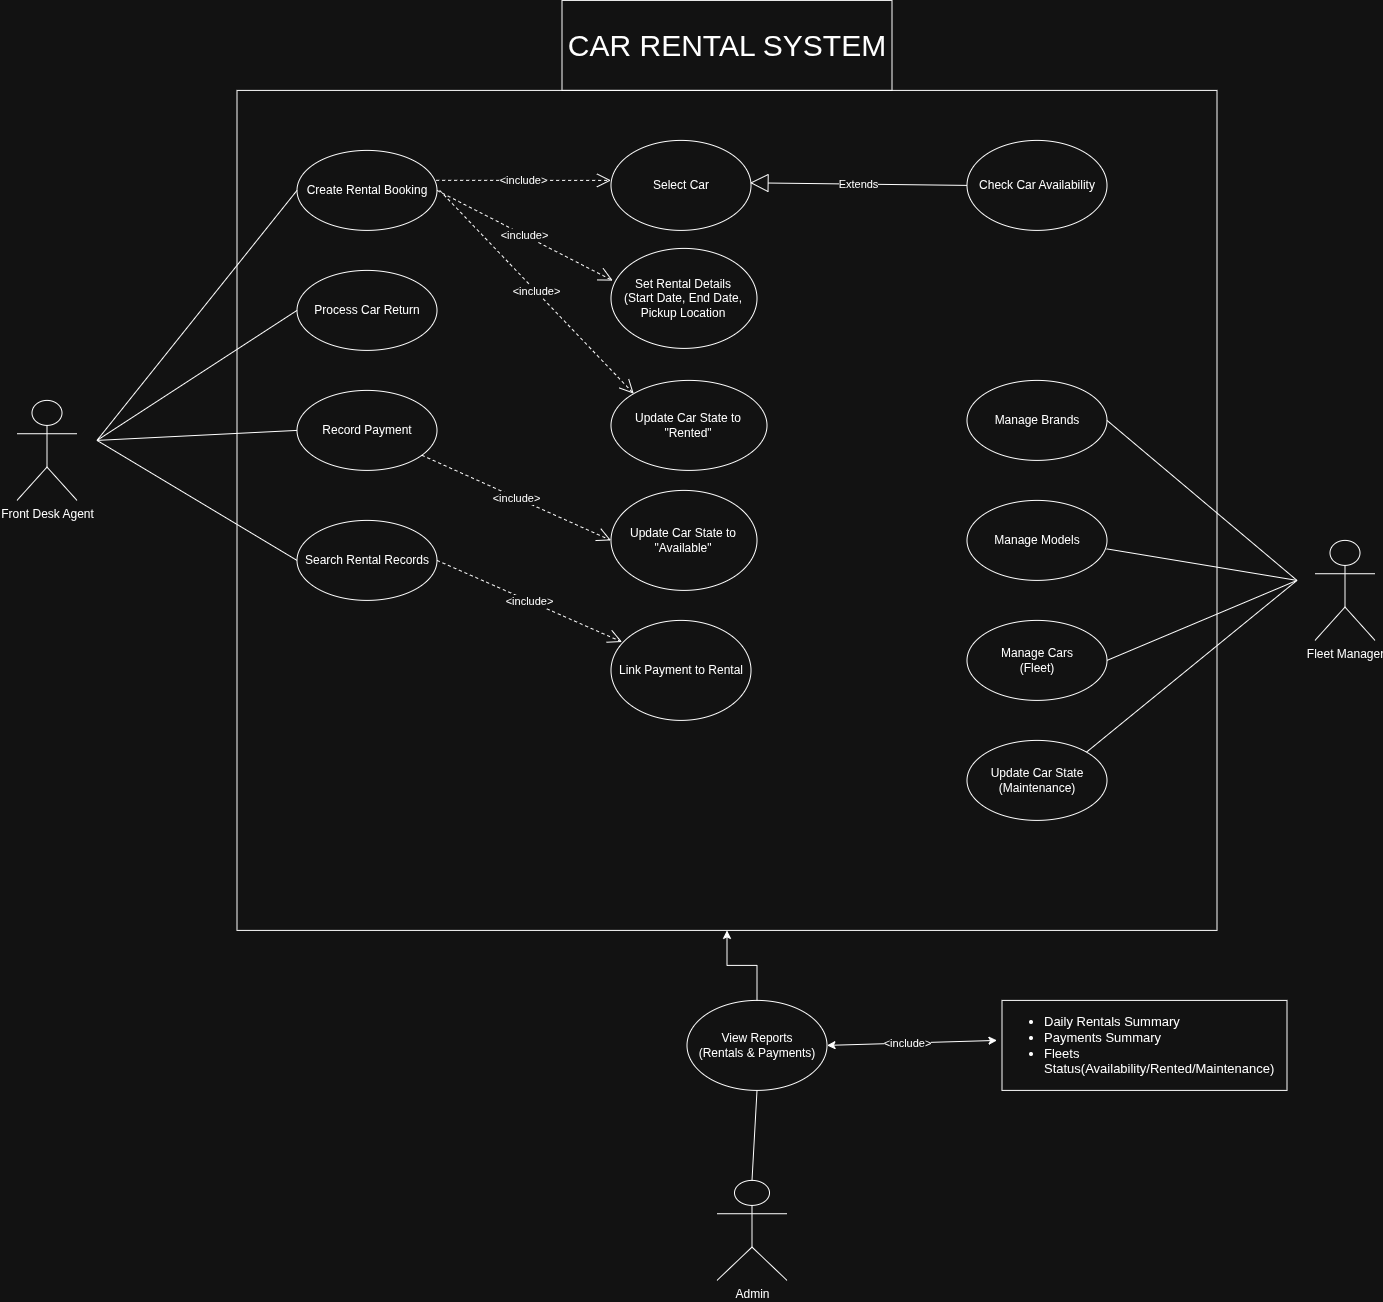

The diagram above was exported from draw.io. Its source (the exported page's mxGraphModel, read from the mxfile embedded in the PNG):
<mxGraphModel dx="1229" dy="1966" grid="1" gridSize="10" guides="1" tooltips="1" connect="1" arrows="1" fold="1" page="1" pageScale="1" pageWidth="850" pageHeight="1100" math="0" shadow="0">
  <root>
    <mxCell id="0" />
    <mxCell id="1" parent="0" />
    <mxCell id="RME034qspq-90RjIwC6a-1" parent="1" style="shape=umlActor;verticalLabelPosition=bottom;verticalAlign=top;html=1;" value="Front Desk Agent&lt;div&gt;&lt;br&gt;&lt;/div&gt;" vertex="1">
      <mxGeometry height="100" width="60" x="30" y="340" as="geometry" />
    </mxCell>
    <mxCell id="7ELcRpLlbBDuDVKiAC3j-17" parent="1" style="rounded=0;whiteSpace=wrap;html=1;fillColor=none;" value="" vertex="1">
      <mxGeometry height="840" width="980" x="250" y="30" as="geometry" />
    </mxCell>
    <mxCell id="vXoo42BcO9qg9Q7x9bd1-3" parent="1" style="ellipse;whiteSpace=wrap;html=1;fillColor=none;" value="Create Rental Booking" vertex="1">
      <mxGeometry height="80" width="140" x="310" y="90" as="geometry" />
    </mxCell>
    <mxCell id="vXoo42BcO9qg9Q7x9bd1-6" parent="1" style="ellipse;whiteSpace=wrap;html=1;fillColor=none;" value="Process Car Return" vertex="1">
      <mxGeometry height="80" width="140" x="310" y="210" as="geometry" />
    </mxCell>
    <mxCell id="7ELcRpLlbBDuDVKiAC3j-15" parent="1" style="ellipse;whiteSpace=wrap;html=1;fillColor=none;" value="Record Payment" vertex="1">
      <mxGeometry height="80" width="140" x="310" y="330" as="geometry" />
    </mxCell>
    <mxCell id="7ELcRpLlbBDuDVKiAC3j-16" parent="1" style="ellipse;whiteSpace=wrap;html=1;fillColor=none;" value="Search Rental Records" vertex="1">
      <mxGeometry height="80" width="140" x="310" y="460" as="geometry" />
    </mxCell>
    <mxCell id="7ELcRpLlbBDuDVKiAC3j-18" parent="1" style="ellipse;whiteSpace=wrap;html=1;fillColor=none;" value="Select Car" vertex="1">
      <mxGeometry height="90" width="140" x="624" y="80" as="geometry" />
    </mxCell>
    <mxCell id="7ELcRpLlbBDuDVKiAC3j-19" parent="1" style="ellipse;whiteSpace=wrap;html=1;fillColor=none;" value="Set Rental Details&lt;div&gt;(Start Date, End Date, Pickup Location&lt;/div&gt;" vertex="1">
      <mxGeometry height="100" width="146" x="624" y="188" as="geometry" />
    </mxCell>
    <mxCell id="7ELcRpLlbBDuDVKiAC3j-20" parent="1" style="ellipse;whiteSpace=wrap;html=1;fillColor=none;" value="Update Car State to &quot;Rented&quot;" vertex="1">
      <mxGeometry height="90" width="156" x="624" y="320" as="geometry" />
    </mxCell>
    <mxCell id="7ELcRpLlbBDuDVKiAC3j-21" parent="1" style="ellipse;whiteSpace=wrap;html=1;fillColor=none;" value="Update Car State to &quot;Available&quot;" vertex="1">
      <mxGeometry height="100" width="146" x="624" y="430" as="geometry" />
    </mxCell>
    <mxCell id="7ELcRpLlbBDuDVKiAC3j-25" edge="1" parent="1" style="endArrow=none;html=1;rounded=0;entryX=0;entryY=0.5;entryDx=0;entryDy=0;" target="vXoo42BcO9qg9Q7x9bd1-3" value="">
      <mxGeometry height="50" relative="1" width="50" as="geometry">
        <mxPoint x="110" y="380" as="sourcePoint" />
        <mxPoint x="160" y="330" as="targetPoint" />
      </mxGeometry>
    </mxCell>
    <mxCell id="7ELcRpLlbBDuDVKiAC3j-26" edge="1" parent="1" style="endArrow=none;html=1;rounded=0;entryX=0;entryY=0.5;entryDx=0;entryDy=0;" target="vXoo42BcO9qg9Q7x9bd1-6" value="">
      <mxGeometry height="50" relative="1" width="50" as="geometry">
        <mxPoint x="110" y="380" as="sourcePoint" />
        <mxPoint x="180" y="340" as="targetPoint" />
      </mxGeometry>
    </mxCell>
    <mxCell id="7ELcRpLlbBDuDVKiAC3j-27" edge="1" parent="1" style="endArrow=none;html=1;rounded=0;entryX=0;entryY=0.5;entryDx=0;entryDy=0;" target="7ELcRpLlbBDuDVKiAC3j-15" value="">
      <mxGeometry height="50" relative="1" width="50" as="geometry">
        <mxPoint x="110" y="380" as="sourcePoint" />
        <mxPoint x="210" y="400" as="targetPoint" />
      </mxGeometry>
    </mxCell>
    <mxCell id="7ELcRpLlbBDuDVKiAC3j-28" edge="1" parent="1" style="endArrow=none;html=1;rounded=0;entryX=0;entryY=0.5;entryDx=0;entryDy=0;" target="7ELcRpLlbBDuDVKiAC3j-16" value="">
      <mxGeometry height="50" relative="1" width="50" as="geometry">
        <mxPoint x="110" y="380" as="sourcePoint" />
        <mxPoint x="190" y="410" as="targetPoint" />
      </mxGeometry>
    </mxCell>
    <mxCell id="7ELcRpLlbBDuDVKiAC3j-29" parent="1" style="ellipse;whiteSpace=wrap;html=1;fillColor=none;" value="Link Payment to Rental" vertex="1">
      <mxGeometry height="100" width="140" x="624" y="560" as="geometry" />
    </mxCell>
    <mxCell id="7ELcRpLlbBDuDVKiAC3j-30" edge="1" parent="1" source="vXoo42BcO9qg9Q7x9bd1-3" style="endArrow=open;endSize=12;dashed=1;html=1;rounded=0;exitX=0.994;exitY=0.374;exitDx=0;exitDy=0;exitPerimeter=0;" value="&amp;lt;include&amp;gt;">
      <mxGeometry relative="1" width="160" as="geometry">
        <mxPoint x="460" y="140" as="sourcePoint" />
        <mxPoint x="624" y="120" as="targetPoint" />
      </mxGeometry>
    </mxCell>
    <mxCell id="7ELcRpLlbBDuDVKiAC3j-33" edge="1" parent="1" source="vXoo42BcO9qg9Q7x9bd1-3" style="endArrow=open;endSize=12;dashed=1;html=1;rounded=0;exitX=1;exitY=0.5;exitDx=0;exitDy=0;entryX=0.012;entryY=0.322;entryDx=0;entryDy=0;entryPerimeter=0;" target="7ELcRpLlbBDuDVKiAC3j-19" value="">
      <mxGeometry relative="1" width="160" as="geometry">
        <mxPoint x="449.9999999999982" y="160" as="sourcePoint" />
        <mxPoint x="620" y="187" as="targetPoint" />
      </mxGeometry>
    </mxCell>
    <mxCell id="7ELcRpLlbBDuDVKiAC3j-34" connectable="0" parent="7ELcRpLlbBDuDVKiAC3j-33" style="edgeLabel;html=1;align=center;verticalAlign=middle;resizable=0;points=[];" value="&amp;lt;include&amp;gt;" vertex="1">
      <mxGeometry relative="1" x="-0.0138" as="geometry">
        <mxPoint as="offset" />
      </mxGeometry>
    </mxCell>
    <mxCell id="7ELcRpLlbBDuDVKiAC3j-38" edge="1" parent="1" style="endArrow=open;endSize=12;dashed=1;html=1;rounded=0;entryX=0;entryY=0;entryDx=0;entryDy=0;" target="7ELcRpLlbBDuDVKiAC3j-20" value="">
      <mxGeometry relative="1" width="160" as="geometry">
        <mxPoint x="452.66" y="130" as="sourcePoint" />
        <mxPoint x="614" y="262" as="targetPoint" />
      </mxGeometry>
    </mxCell>
    <mxCell id="7ELcRpLlbBDuDVKiAC3j-39" connectable="0" parent="7ELcRpLlbBDuDVKiAC3j-38" style="edgeLabel;html=1;align=center;verticalAlign=middle;resizable=0;points=[];" value="&amp;lt;include&amp;gt;" vertex="1">
      <mxGeometry relative="1" x="-0.0138" as="geometry">
        <mxPoint as="offset" />
      </mxGeometry>
    </mxCell>
    <mxCell id="7ELcRpLlbBDuDVKiAC3j-43" edge="1" parent="1" source="7ELcRpLlbBDuDVKiAC3j-15" style="endArrow=open;endSize=12;dashed=1;html=1;rounded=0;" value="&amp;lt;include&amp;gt;">
      <mxGeometry relative="1" width="160" as="geometry">
        <mxPoint x="447" y="483.59" as="sourcePoint" />
        <mxPoint x="624" y="480" as="targetPoint" />
      </mxGeometry>
    </mxCell>
    <mxCell id="7ELcRpLlbBDuDVKiAC3j-44" edge="1" parent="1" source="7ELcRpLlbBDuDVKiAC3j-16" style="endArrow=open;endSize=12;dashed=1;html=1;rounded=0;exitX=1;exitY=0.5;exitDx=0;exitDy=0;entryX=0.079;entryY=0.216;entryDx=0;entryDy=0;entryPerimeter=0;" target="7ELcRpLlbBDuDVKiAC3j-29" value="&amp;lt;include&amp;gt;">
      <mxGeometry relative="1" width="160" as="geometry">
        <mxPoint x="380" y="613.5899999999999" as="sourcePoint" />
        <mxPoint x="557" y="610" as="targetPoint" />
      </mxGeometry>
    </mxCell>
    <mxCell id="7ELcRpLlbBDuDVKiAC3j-45" edge="1" parent="1" source="7ELcRpLlbBDuDVKiAC3j-46" style="endArrow=block;endSize=16;endFill=0;html=1;rounded=0;entryX=0.548;entryY=0.296;entryDx=0;entryDy=0;entryPerimeter=0;exitX=0;exitY=0.5;exitDx=0;exitDy=0;" value="Extends">
      <mxGeometry relative="1" width="160" as="geometry">
        <mxPoint x="880" y="130" as="sourcePoint" />
        <mxPoint x="763.0000000000001" y="122.41" as="targetPoint" />
      </mxGeometry>
    </mxCell>
    <mxCell id="7ELcRpLlbBDuDVKiAC3j-46" parent="1" style="ellipse;whiteSpace=wrap;html=1;fillColor=none;" value="Check Car Availability" vertex="1">
      <mxGeometry height="90" width="140" x="980" y="80" as="geometry" />
    </mxCell>
    <mxCell id="7ELcRpLlbBDuDVKiAC3j-48" parent="1" style="shape=umlActor;verticalLabelPosition=bottom;verticalAlign=top;html=1;" value="&lt;div&gt;Fleet Manager&lt;/div&gt;" vertex="1">
      <mxGeometry height="100" width="60" x="1328" y="480" as="geometry" />
    </mxCell>
    <mxCell id="7ELcRpLlbBDuDVKiAC3j-49" parent="1" style="ellipse;whiteSpace=wrap;html=1;fillColor=none;" value="Manage Brands" vertex="1">
      <mxGeometry height="80" width="140" x="980" y="320" as="geometry" />
    </mxCell>
    <mxCell id="7ELcRpLlbBDuDVKiAC3j-50" parent="1" style="ellipse;whiteSpace=wrap;html=1;fillColor=none;" value="Manage Models" vertex="1">
      <mxGeometry height="80" width="140" x="980" y="440" as="geometry" />
    </mxCell>
    <mxCell id="7ELcRpLlbBDuDVKiAC3j-51" parent="1" style="ellipse;whiteSpace=wrap;html=1;fillColor=none;" value="Manage Cars&lt;div&gt;(Fleet)&lt;/div&gt;" vertex="1">
      <mxGeometry height="80" width="140" x="980" y="560" as="geometry" />
    </mxCell>
    <mxCell id="7ELcRpLlbBDuDVKiAC3j-52" parent="1" style="ellipse;whiteSpace=wrap;html=1;fillColor=none;" value="Update Car State&lt;div&gt;(Maintenance)&lt;/div&gt;" vertex="1">
      <mxGeometry height="80" width="140" x="980" y="680" as="geometry" />
    </mxCell>
    <mxCell id="7ELcRpLlbBDuDVKiAC3j-53" edge="1" parent="1" source="7ELcRpLlbBDuDVKiAC3j-49" style="endArrow=none;html=1;rounded=0;exitX=1;exitY=0.5;exitDx=0;exitDy=0;" value="">
      <mxGeometry height="50" relative="1" width="50" as="geometry">
        <mxPoint x="1150" y="385" as="sourcePoint" />
        <mxPoint x="1310" y="520" as="targetPoint" />
      </mxGeometry>
    </mxCell>
    <mxCell id="7ELcRpLlbBDuDVKiAC3j-54" edge="1" parent="1" source="7ELcRpLlbBDuDVKiAC3j-50" style="endArrow=none;html=1;rounded=0;exitX=0.998;exitY=0.606;exitDx=0;exitDy=0;exitPerimeter=0;" value="">
      <mxGeometry height="50" relative="1" width="50" as="geometry">
        <mxPoint x="1170" y="570" as="sourcePoint" />
        <mxPoint x="1310" y="520" as="targetPoint" />
      </mxGeometry>
    </mxCell>
    <mxCell id="7ELcRpLlbBDuDVKiAC3j-55" edge="1" parent="1" source="7ELcRpLlbBDuDVKiAC3j-51" style="endArrow=none;html=1;rounded=0;exitX=1;exitY=0.5;exitDx=0;exitDy=0;" value="">
      <mxGeometry height="50" relative="1" width="50" as="geometry">
        <mxPoint x="1150" y="610" as="sourcePoint" />
        <mxPoint x="1310" y="520" as="targetPoint" />
      </mxGeometry>
    </mxCell>
    <mxCell id="7ELcRpLlbBDuDVKiAC3j-56" edge="1" parent="1" source="7ELcRpLlbBDuDVKiAC3j-52" style="endArrow=none;html=1;rounded=0;exitX=1;exitY=0;exitDx=0;exitDy=0;" value="">
      <mxGeometry height="50" relative="1" width="50" as="geometry">
        <mxPoint x="1140" y="690" as="sourcePoint" />
        <mxPoint x="1310" y="520" as="targetPoint" />
      </mxGeometry>
    </mxCell>
    <mxCell id="7ELcRpLlbBDuDVKiAC3j-67" edge="1" parent="1" source="7ELcRpLlbBDuDVKiAC3j-57" style="edgeStyle=orthogonalEdgeStyle;rounded=0;orthogonalLoop=1;jettySize=auto;html=1;exitX=0.5;exitY=0;exitDx=0;exitDy=0;entryX=0.5;entryY=1;entryDx=0;entryDy=0;" target="7ELcRpLlbBDuDVKiAC3j-17">
      <mxGeometry relative="1" as="geometry" />
    </mxCell>
    <mxCell id="7ELcRpLlbBDuDVKiAC3j-57" parent="1" style="ellipse;whiteSpace=wrap;html=1;fillColor=none;" value="View Reports&lt;div&gt;(Rentals &amp;amp; Payments)&lt;/div&gt;" vertex="1">
      <mxGeometry height="90" width="140" x="700" y="940" as="geometry" />
    </mxCell>
    <mxCell id="7ELcRpLlbBDuDVKiAC3j-59" parent="1" style="rounded=0;whiteSpace=wrap;html=1;fillColor=none;align=left;fontSize=13;" value="&lt;ul&gt;&lt;li&gt;Daily Rentals Summary&lt;/li&gt;&lt;li&gt;Payments Summary&lt;/li&gt;&lt;li&gt;Fleets Status(Availability/Rented/Maintenance)&amp;nbsp;&lt;/li&gt;&lt;/ul&gt;" vertex="1">
      <mxGeometry height="90" width="285" x="1015" y="940" as="geometry" />
    </mxCell>
    <mxCell id="7ELcRpLlbBDuDVKiAC3j-61" parent="1" style="shape=umlActor;verticalLabelPosition=bottom;verticalAlign=top;html=1;outlineConnect=0;" value="Admin" vertex="1">
      <mxGeometry height="100" width="70" x="730" y="1120" as="geometry" />
    </mxCell>
    <mxCell id="7ELcRpLlbBDuDVKiAC3j-65" edge="1" parent="1" source="7ELcRpLlbBDuDVKiAC3j-61" style="endArrow=none;html=1;rounded=0;entryX=0.5;entryY=1;entryDx=0;entryDy=0;exitX=0.5;exitY=0;exitDx=0;exitDy=0;exitPerimeter=0;" target="7ELcRpLlbBDuDVKiAC3j-57" value="">
      <mxGeometry height="50" relative="1" width="50" as="geometry">
        <mxPoint x="769.41" y="1100" as="sourcePoint" />
        <mxPoint x="769.41" y="1040" as="targetPoint" />
      </mxGeometry>
    </mxCell>
    <mxCell id="7ELcRpLlbBDuDVKiAC3j-71" edge="1" parent="1" source="7ELcRpLlbBDuDVKiAC3j-57" style="endArrow=classic;startArrow=classic;html=1;rounded=0;exitX=1;exitY=0.5;exitDx=0;exitDy=0;" value="">
      <mxGeometry height="50" relative="1" width="50" as="geometry">
        <mxPoint x="880" y="1050" as="sourcePoint" />
        <mxPoint x="1010" y="980" as="targetPoint" />
      </mxGeometry>
    </mxCell>
    <mxCell id="7ELcRpLlbBDuDVKiAC3j-72" connectable="0" parent="7ELcRpLlbBDuDVKiAC3j-71" style="edgeLabel;html=1;align=center;verticalAlign=middle;resizable=0;points=[];" value="&amp;lt;include&amp;gt;" vertex="1">
      <mxGeometry relative="1" x="-0.0616" as="geometry">
        <mxPoint as="offset" />
      </mxGeometry>
    </mxCell>
    <mxCell id="MgYu8-xr7A1aNyts_-Vx-1" parent="1" style="rounded=0;whiteSpace=wrap;html=1;fillColor=none;" value="&lt;font style=&quot;font-size: 30px;&quot;&gt;CAR RENTAL SYSTEM&lt;/font&gt;" vertex="1">
      <mxGeometry height="90" width="330" x="575" y="-60" as="geometry" />
    </mxCell>
  </root>
</mxGraphModel>